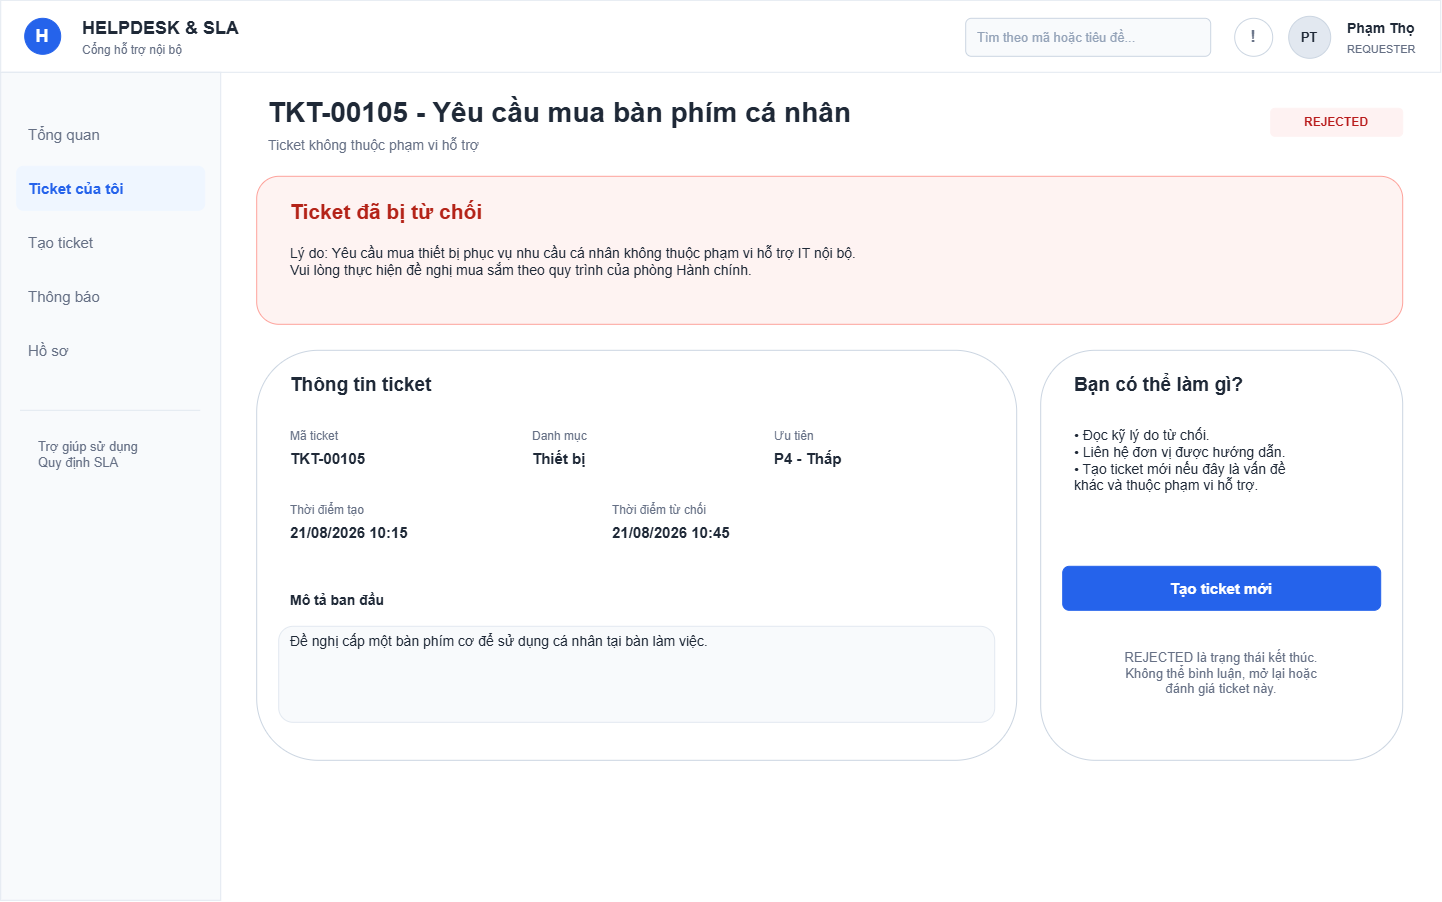

The diagram above was exported from draw.io. Its source (the exported page's mxGraphModel, read from the mxfile embedded in the PNG):
<mxGraphModel dx="1501" dy="955" grid="0" gridSize="10" guides="1" tooltips="1" connect="1" arrows="1" fold="1" page="1" pageScale="1" pageWidth="1440" pageHeight="900" math="0" shadow="0">
  <root>
    <mxCell id="0" />
    <mxCell id="1" parent="0" />
    <mxCell id="r2" parent="1" style="rounded=0;whiteSpace=wrap;html=1;fillColor=#FFFFFF;strokeColor=#E2E8F0;strokeWidth=1;fontFamily=Arial;fontSize=16;fontColor=#1F2937;fontStyle=0;align=left;verticalAlign=middle;spacingLeft=10;spacingRight=10;opacity=100;" value="" vertex="1">
      <mxGeometry height="72" width="1440" as="geometry" />
    </mxCell>
    <mxCell id="o3" parent="1" style="ellipse;whiteSpace=wrap;html=1;fillColor=#2563EB;strokeColor=#2563EB;strokeWidth=1;fontFamily=Arial;fontSize=18;fontColor=#FFFFFF;fontStyle=1;align=center;verticalAlign=middle;spacingLeft=10;spacingRight=10;opacity=100;" value="H" vertex="1">
      <mxGeometry height="36" width="36" x="24" y="18" as="geometry" />
    </mxCell>
    <mxCell id="t4" parent="1" style="text;html=1;strokeColor=none;fillColor=none;whiteSpace=wrap;rounded=0;fillColor=none;strokeColor=none;strokeWidth=1;fontFamily=Arial;fontSize=18;fontColor=#1F2937;fontStyle=1;align=left;verticalAlign=middle;spacingLeft=10;spacingRight=10;opacity=100;" value="HELPDESK &amp; SLA" vertex="1">
      <mxGeometry height="28" width="270" x="70" y="14" as="geometry" />
    </mxCell>
    <mxCell id="t5" parent="1" style="text;html=1;strokeColor=none;fillColor=none;whiteSpace=wrap;rounded=0;fillColor=none;strokeColor=none;strokeWidth=1;fontFamily=Arial;fontSize=12;fontColor=#667085;fontStyle=0;align=left;verticalAlign=middle;spacingLeft=10;spacingRight=10;opacity=100;" value="Cổng hỗ trợ nội bộ" vertex="1">
      <mxGeometry height="20" width="260" x="70" y="40" as="geometry" />
    </mxCell>
    <mxCell id="r6" parent="1" style="rounded=1;whiteSpace=wrap;html=1;fillColor=#F8FAFC;strokeColor=#CBD5E1;strokeWidth=1;fontFamily=Arial;fontSize=13;fontColor=#94A3B8;fontStyle=0;align=left;verticalAlign=middle;spacingLeft=10;spacingRight=10;opacity=100;" value="Tìm theo mã hoặc tiêu đề..." vertex="1">
      <mxGeometry height="38" width="245" x="965" y="18" as="geometry" />
    </mxCell>
    <mxCell id="o7" parent="1" style="ellipse;whiteSpace=wrap;html=1;fillColor=#FFFFFF;strokeColor=#CBD5E1;strokeWidth=1;fontFamily=Arial;fontSize=17;fontColor=#667085;fontStyle=1;align=center;verticalAlign=middle;spacingLeft=10;spacingRight=10;opacity=100;" value="!" vertex="1">
      <mxGeometry height="38" width="38" x="1234" y="18" as="geometry" />
    </mxCell>
    <mxCell id="o8" parent="1" style="ellipse;whiteSpace=wrap;html=1;fillColor=#E2E8F0;strokeColor=#CBD5E1;strokeWidth=1;fontFamily=Arial;fontSize=13;fontColor=#1F2937;fontStyle=1;align=center;verticalAlign=middle;spacingLeft=10;spacingRight=10;opacity=100;" value="PT" vertex="1">
      <mxGeometry height="42" width="42" x="1288" y="16" as="geometry" />
    </mxCell>
    <mxCell id="t9" parent="1" style="text;html=1;strokeColor=none;fillColor=none;whiteSpace=wrap;rounded=0;fillColor=none;strokeColor=none;strokeWidth=1;fontFamily=Arial;fontSize=14;fontColor=#1F2937;fontStyle=1;align=left;verticalAlign=middle;spacingLeft=10;spacingRight=10;opacity=100;" value="Phạm Thọ" vertex="1">
      <mxGeometry height="26" width="95" x="1335" y="15" as="geometry" />
    </mxCell>
    <mxCell id="t10" parent="1" style="text;html=1;strokeColor=none;fillColor=none;whiteSpace=wrap;rounded=0;fillColor=none;strokeColor=none;strokeWidth=1;fontFamily=Arial;fontSize=11;fontColor=#667085;fontStyle=0;align=left;verticalAlign=middle;spacingLeft=10;spacingRight=10;opacity=100;" value="REQUESTER" vertex="1">
      <mxGeometry height="20" width="90" x="1335" y="39" as="geometry" />
    </mxCell>
    <mxCell id="r11" parent="1" style="rounded=0;whiteSpace=wrap;html=1;fillColor=#F8FAFC;strokeColor=#E2E8F0;strokeWidth=1;fontFamily=Arial;fontSize=16;fontColor=#1F2937;fontStyle=0;align=left;verticalAlign=middle;spacingLeft=10;spacingRight=10;opacity=100;" value="" vertex="1">
      <mxGeometry height="828" width="220" y="72" as="geometry" />
    </mxCell>
    <mxCell id="r12" parent="1" style="rounded=1;whiteSpace=wrap;html=1;fillColor=#F8FAFC;strokeColor=#F8FAFC;strokeWidth=1;fontFamily=Arial;fontSize=15;fontColor=#667085;fontStyle=0;align=left;verticalAlign=middle;spacingLeft=10;spacingRight=10;opacity=100;" value="Tổng quan" vertex="1">
      <mxGeometry height="44" width="188" x="16" y="112" as="geometry" />
    </mxCell>
    <mxCell id="r13" parent="1" style="rounded=1;whiteSpace=wrap;html=1;fillColor=#EFF6FF;strokeColor=#EFF6FF;strokeWidth=1;fontFamily=Arial;fontSize=15;fontColor=#2563EB;fontStyle=1;align=left;verticalAlign=middle;spacingLeft=10;spacingRight=10;opacity=100;" value="Ticket của tôi" vertex="1">
      <mxGeometry height="44" width="188" x="16" y="166" as="geometry" />
    </mxCell>
    <mxCell id="r14" parent="1" style="rounded=1;whiteSpace=wrap;html=1;fillColor=#F8FAFC;strokeColor=#F8FAFC;strokeWidth=1;fontFamily=Arial;fontSize=15;fontColor=#667085;fontStyle=0;align=left;verticalAlign=middle;spacingLeft=10;spacingRight=10;opacity=100;" value="Tạo ticket" vertex="1">
      <mxGeometry height="44" width="188" x="16" y="220" as="geometry" />
    </mxCell>
    <mxCell id="r15" parent="1" style="rounded=1;whiteSpace=wrap;html=1;fillColor=#F8FAFC;strokeColor=#F8FAFC;strokeWidth=1;fontFamily=Arial;fontSize=15;fontColor=#667085;fontStyle=0;align=left;verticalAlign=middle;spacingLeft=10;spacingRight=10;opacity=100;" value="Thông báo" vertex="1">
      <mxGeometry height="44" width="188" x="16" y="274" as="geometry" />
    </mxCell>
    <mxCell id="r16" parent="1" style="rounded=1;whiteSpace=wrap;html=1;fillColor=#F8FAFC;strokeColor=#F8FAFC;strokeWidth=1;fontFamily=Arial;fontSize=15;fontColor=#667085;fontStyle=0;align=left;verticalAlign=middle;spacingLeft=10;spacingRight=10;opacity=100;" value="Hồ sơ" vertex="1">
      <mxGeometry height="44" width="188" x="16" y="328" as="geometry" />
    </mxCell>
    <mxCell id="l17" parent="1" style="rounded=0;whiteSpace=wrap;html=1;fillColor=#E2E8F0;strokeColor=none;" value="" vertex="1">
      <mxGeometry height="1" width="180" x="20" y="410" as="geometry" />
    </mxCell>
    <mxCell id="t18" parent="1" style="text;html=1;strokeColor=none;fillColor=none;whiteSpace=wrap;rounded=0;fillColor=none;strokeColor=none;strokeWidth=1;fontFamily=Arial;fontSize=13;fontColor=#667085;fontStyle=0;align=left;verticalAlign=top;spacingLeft=10;spacingRight=10;opacity=100;" value="Trợ giúp sử dụng&#10;Quy định SLA" vertex="1">
      <mxGeometry height="44" width="174" x="26" y="432" as="geometry" />
    </mxCell>
    <mxCell id="t19" parent="1" style="text;html=1;strokeColor=none;fillColor=none;whiteSpace=wrap;rounded=0;fillColor=none;strokeColor=none;strokeWidth=1;fontFamily=Arial;fontSize=28;fontColor=#1F2937;fontStyle=1;align=left;verticalAlign=middle;spacingLeft=10;spacingRight=10;opacity=100;" value="TKT-00105 - Yêu cầu mua bàn phím cá nhân" vertex="1">
      <mxGeometry height="36" width="960" x="256" y="94" as="geometry" />
    </mxCell>
    <mxCell id="t20" parent="1" style="text;html=1;strokeColor=none;fillColor=none;whiteSpace=wrap;rounded=0;fillColor=none;strokeColor=none;strokeWidth=1;fontFamily=Arial;fontSize=14;fontColor=#667085;fontStyle=0;align=left;verticalAlign=middle;spacingLeft=10;spacingRight=10;opacity=100;" value="Ticket không thuộc phạm vi hỗ trợ" vertex="1">
      <mxGeometry height="26" width="1000" x="256" y="132" as="geometry" />
    </mxCell>
    <mxCell id="r21" parent="1" style="rounded=1;whiteSpace=wrap;html=1;fillColor=#FEF2F2;strokeColor=#FEF2F2;strokeWidth=1;fontFamily=Arial;fontSize=12;fontColor=#B91C1C;fontStyle=1;align=center;verticalAlign=middle;spacingLeft=10;spacingRight=10;opacity=100;" value="REJECTED" vertex="1">
      <mxGeometry height="28" width="132" x="1270" y="108" as="geometry" />
    </mxCell>
    <mxCell id="r22" parent="1" style="rounded=1;whiteSpace=wrap;html=1;fillColor=#FEF3F2;strokeColor=#FDA29B;strokeWidth=1;fontFamily=Arial;fontSize=16;fontColor=#1F2937;fontStyle=0;align=left;verticalAlign=middle;spacingLeft=10;spacingRight=10;opacity=100;" value="" vertex="1">
      <mxGeometry height="148" width="1146" x="256" y="176" as="geometry" />
    </mxCell>
    <mxCell id="t23" parent="1" style="text;html=1;strokeColor=none;fillColor=none;whiteSpace=wrap;rounded=0;fillColor=none;strokeColor=none;strokeWidth=1;fontFamily=Arial;fontSize=21;fontColor=#B42318;fontStyle=1;align=left;verticalAlign=middle;spacingLeft=10;spacingRight=10;opacity=100;" value="Ticket đã bị từ chối" vertex="1">
      <mxGeometry height="34" width="800" x="278" y="194" as="geometry" />
    </mxCell>
    <mxCell id="t24" parent="1" style="text;html=1;strokeColor=none;fillColor=none;whiteSpace=wrap;rounded=0;fillColor=none;strokeColor=none;strokeWidth=1;fontFamily=Arial;fontSize=14;fontColor=#1F2937;fontStyle=0;align=left;verticalAlign=top;spacingLeft=10;spacingRight=10;opacity=100;" value="Lý do: Yêu cầu mua thiết bị phục vụ nhu cầu cá nhân không thuộc phạm vi hỗ trợ IT nội bộ.&#10;Vui lòng thực hiện đề nghị mua sắm theo quy trình của phòng Hành chính." vertex="1">
      <mxGeometry height="68" width="1060" x="278" y="238" as="geometry" />
    </mxCell>
    <mxCell id="r25" parent="1" style="rounded=1;whiteSpace=wrap;html=1;fillColor=#FFFFFF;strokeColor=#CBD5E1;strokeWidth=1;fontFamily=Arial;fontSize=16;fontColor=#1F2937;fontStyle=0;align=left;verticalAlign=middle;spacingLeft=10;spacingRight=10;opacity=100;" value="" vertex="1">
      <mxGeometry height="410" width="760" x="256" y="350" as="geometry" />
    </mxCell>
    <mxCell id="t26" parent="1" style="text;html=1;strokeColor=none;fillColor=none;whiteSpace=wrap;rounded=0;fillColor=none;strokeColor=none;strokeWidth=1;fontFamily=Arial;fontSize=19;fontColor=#1F2937;fontStyle=1;align=left;verticalAlign=middle;spacingLeft=10;spacingRight=10;opacity=100;" value="Thông tin ticket" vertex="1">
      <mxGeometry height="30" width="710" x="278" y="370" as="geometry" />
    </mxCell>
    <mxCell id="t27" parent="1" style="text;html=1;strokeColor=none;fillColor=none;whiteSpace=wrap;rounded=0;fillColor=none;strokeColor=none;strokeWidth=1;fontFamily=Arial;fontSize=12;fontColor=#667085;fontStyle=0;align=left;verticalAlign=middle;spacingLeft=10;spacingRight=10;opacity=100;" value="Mã ticket" vertex="1">
      <mxGeometry height="20" width="220" x="278" y="426" as="geometry" />
    </mxCell>
    <mxCell id="t28" parent="1" style="text;html=1;strokeColor=none;fillColor=none;whiteSpace=wrap;rounded=0;fillColor=none;strokeColor=none;strokeWidth=1;fontFamily=Arial;fontSize=15;fontColor=#1F2937;fontStyle=1;align=left;verticalAlign=middle;spacingLeft=10;spacingRight=10;opacity=100;" value="TKT-00105" vertex="1">
      <mxGeometry height="24" width="220" x="278" y="446" as="geometry" />
    </mxCell>
    <mxCell id="t29" parent="1" style="text;html=1;strokeColor=none;fillColor=none;whiteSpace=wrap;rounded=0;fillColor=none;strokeColor=none;strokeWidth=1;fontFamily=Arial;fontSize=12;fontColor=#667085;fontStyle=0;align=left;verticalAlign=middle;spacingLeft=10;spacingRight=10;opacity=100;" value="Danh mục" vertex="1">
      <mxGeometry height="20" width="220" x="520" y="426" as="geometry" />
    </mxCell>
    <mxCell id="t30" parent="1" style="text;html=1;strokeColor=none;fillColor=none;whiteSpace=wrap;rounded=0;fillColor=none;strokeColor=none;strokeWidth=1;fontFamily=Arial;fontSize=15;fontColor=#1F2937;fontStyle=1;align=left;verticalAlign=middle;spacingLeft=10;spacingRight=10;opacity=100;" value="Thiết bị" vertex="1">
      <mxGeometry height="24" width="220" x="520" y="446" as="geometry" />
    </mxCell>
    <mxCell id="t31" parent="1" style="text;html=1;strokeColor=none;fillColor=none;whiteSpace=wrap;rounded=0;fillColor=none;strokeColor=none;strokeWidth=1;fontFamily=Arial;fontSize=12;fontColor=#667085;fontStyle=0;align=left;verticalAlign=middle;spacingLeft=10;spacingRight=10;opacity=100;" value="Ưu tiên" vertex="1">
      <mxGeometry height="20" width="220" x="762" y="426" as="geometry" />
    </mxCell>
    <mxCell id="t32" parent="1" style="text;html=1;strokeColor=none;fillColor=none;whiteSpace=wrap;rounded=0;fillColor=none;strokeColor=none;strokeWidth=1;fontFamily=Arial;fontSize=15;fontColor=#1F2937;fontStyle=1;align=left;verticalAlign=middle;spacingLeft=10;spacingRight=10;opacity=100;" value="P4 - Thấp" vertex="1">
      <mxGeometry height="24" width="220" x="762" y="446" as="geometry" />
    </mxCell>
    <mxCell id="t33" parent="1" style="text;html=1;strokeColor=none;fillColor=none;whiteSpace=wrap;rounded=0;fillColor=none;strokeColor=none;strokeWidth=1;fontFamily=Arial;fontSize=12;fontColor=#667085;fontStyle=0;align=left;verticalAlign=middle;spacingLeft=10;spacingRight=10;opacity=100;" value="Thời điểm tạo" vertex="1">
      <mxGeometry height="20" width="300" x="278" y="500" as="geometry" />
    </mxCell>
    <mxCell id="t34" parent="1" style="text;html=1;strokeColor=none;fillColor=none;whiteSpace=wrap;rounded=0;fillColor=none;strokeColor=none;strokeWidth=1;fontFamily=Arial;fontSize=15;fontColor=#1F2937;fontStyle=1;align=left;verticalAlign=middle;spacingLeft=10;spacingRight=10;opacity=100;" value="21/08/2026 10:15" vertex="1">
      <mxGeometry height="24" width="300" x="278" y="520" as="geometry" />
    </mxCell>
    <mxCell id="t35" parent="1" style="text;html=1;strokeColor=none;fillColor=none;whiteSpace=wrap;rounded=0;fillColor=none;strokeColor=none;strokeWidth=1;fontFamily=Arial;fontSize=12;fontColor=#667085;fontStyle=0;align=left;verticalAlign=middle;spacingLeft=10;spacingRight=10;opacity=100;" value="Thời điểm từ chối" vertex="1">
      <mxGeometry height="20" width="340" x="600" y="500" as="geometry" />
    </mxCell>
    <mxCell id="t36" parent="1" style="text;html=1;strokeColor=none;fillColor=none;whiteSpace=wrap;rounded=0;fillColor=none;strokeColor=none;strokeWidth=1;fontFamily=Arial;fontSize=15;fontColor=#1F2937;fontStyle=1;align=left;verticalAlign=middle;spacingLeft=10;spacingRight=10;opacity=100;" value="21/08/2026 10:45" vertex="1">
      <mxGeometry height="24" width="340" x="600" y="520" as="geometry" />
    </mxCell>
    <mxCell id="t37" parent="1" style="text;html=1;strokeColor=none;fillColor=none;whiteSpace=wrap;rounded=0;fillColor=none;strokeColor=none;strokeWidth=1;fontFamily=Arial;fontSize=14;fontColor=#1F2937;fontStyle=1;align=left;verticalAlign=middle;spacingLeft=10;spacingRight=10;opacity=100;" value="Mô tả ban đầu" vertex="1">
      <mxGeometry height="28" width="710" x="278" y="586" as="geometry" />
    </mxCell>
    <mxCell id="r38" parent="1" style="rounded=1;whiteSpace=wrap;html=1;fillColor=#F8FAFC;strokeColor=#E2E8F0;strokeWidth=1;fontFamily=Arial;fontSize=14;fontColor=#1F2937;fontStyle=0;align=left;verticalAlign=top;spacingLeft=10;spacingRight=10;opacity=100;" value="Đề nghị cấp một bàn phím cơ để sử dụng cá nhân tại bàn làm việc." vertex="1">
      <mxGeometry height="96" width="716" x="278" y="626" as="geometry" />
    </mxCell>
    <mxCell id="r39" parent="1" style="rounded=1;whiteSpace=wrap;html=1;fillColor=#FFFFFF;strokeColor=#CBD5E1;strokeWidth=1;fontFamily=Arial;fontSize=16;fontColor=#1F2937;fontStyle=0;align=left;verticalAlign=middle;spacingLeft=10;spacingRight=10;opacity=100;" value="" vertex="1">
      <mxGeometry height="410" width="362" x="1040" y="350" as="geometry" />
    </mxCell>
    <mxCell id="t40" parent="1" style="text;html=1;strokeColor=none;fillColor=none;whiteSpace=wrap;rounded=0;fillColor=none;strokeColor=none;strokeWidth=1;fontFamily=Arial;fontSize=19;fontColor=#1F2937;fontStyle=1;align=left;verticalAlign=middle;spacingLeft=10;spacingRight=10;opacity=100;" value="Bạn có thể làm gì?" vertex="1">
      <mxGeometry height="30" width="318" x="1062" y="370" as="geometry" />
    </mxCell>
    <mxCell id="t41" parent="1" style="text;html=1;strokeColor=none;fillColor=none;whiteSpace=wrap;rounded=0;fillColor=none;strokeColor=none;strokeWidth=1;fontFamily=Arial;fontSize=14;fontColor=#1F2937;fontStyle=0;align=left;verticalAlign=top;spacingLeft=10;spacingRight=10;opacity=100;" value="• Đọc kỹ lý do từ chối.&#10;• Liên hệ đơn vị được hướng dẫn.&#10;• Tạo ticket mới nếu đây là vấn đề&#10;  khác và thuộc phạm vi hỗ trợ." vertex="1">
      <mxGeometry height="112" width="318" x="1062" y="420" as="geometry" />
    </mxCell>
    <mxCell id="r42" parent="1" style="rounded=1;whiteSpace=wrap;html=1;fillColor=#2563EB;strokeColor=#2563EB;strokeWidth=1;fontFamily=Arial;fontSize=15;fontColor=#FFFFFF;fontStyle=1;align=center;verticalAlign=middle;spacingLeft=10;spacingRight=10;opacity=100;" value="Tạo ticket mới" vertex="1">
      <mxGeometry height="44" width="318" x="1062" y="566" as="geometry" />
    </mxCell>
    <mxCell id="t43" parent="1" style="text;html=1;strokeColor=none;fillColor=none;whiteSpace=wrap;rounded=0;fillColor=none;strokeColor=none;strokeWidth=1;fontFamily=Arial;fontSize=13;fontColor=#667085;fontStyle=0;align=center;verticalAlign=middle;spacingLeft=10;spacingRight=10;opacity=100;" value="REJECTED là trạng thái kết thúc.&#10;Không thể bình luận, mở lại hoặc&#10;đánh giá ticket này." vertex="1">
      <mxGeometry height="78" width="318" x="1062" y="634" as="geometry" />
    </mxCell>
  </root>
</mxGraphModel>